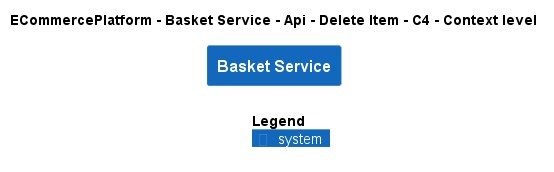

The diagram above was rendered by PlantUML. Its source (embedded in the PNG):
@startuml
!include ..\..\..\..\..\..\..\.c4s\C4_Context.puml

AddElementTag("c4interflow:lifecycle:new", $bgColor=green, $fontColor=#ffffff, $borderColor=green, $shadowing="False")
AddElementTag("c4interflow:lifecycle:changed", $bgColor=orange, $fontColor=#ffffff, $borderColor=orange, $shadowing="False")
AddElementTag("c4interflow:lifecycle:removed", $bgColor=red, $fontColor=#ffffff, $borderColor=red, $shadowing="False")

AddRelTag("c4interflow:lifecycle:new", $textColor=green, $lineColor=green)
AddRelTag("c4interflow:lifecycle:changed", $textColor=orange, $lineColor=orange)
AddRelTag("c4interflow:lifecycle:removed", $textColor=red, $lineColor=red)

SHOW_PERSON_PORTRAIT()
LAYOUT_TOP_DOWN()

skinparam linetype polyline

title ECommercePlatform - Basket Service - Api - Delete Item - C4 - Context level

System(ECommercePlatform.SoftwareSystems.BasketService, "Basket Service", "")



SHOW_LEGEND()
@enduml